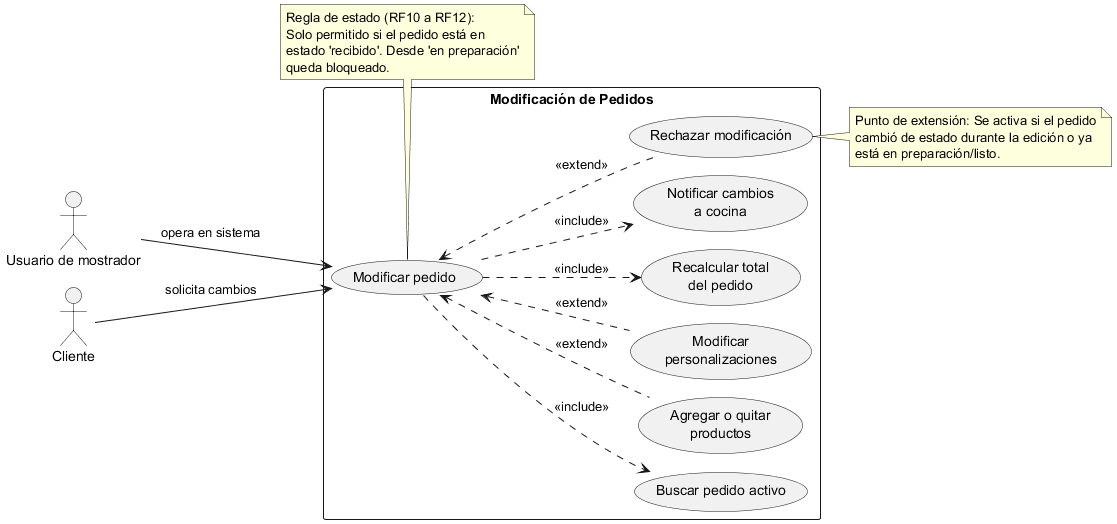

The diagram above was rendered by PlantUML. Its source (embedded in the PNG):
@startuml
!pragma layout smetana
left to right direction
skinparam packageStyle rectangle
skinparam shadowing false

actor "Usuario de mostrador" as Mostrador
actor "Cliente" as Cliente

rectangle "Modificación de Pedidos" {
  usecase "Modificar pedido" as UC_Modificar
  usecase "Buscar pedido activo" as UC_Buscar
  usecase "Agregar o quitar\nproductos" as UC_Productos
  usecase "Modificar\npersonalizaciones" as UC_Personalizaciones
  usecase "Recalcular total\ndel pedido" as UC_Recalcular
  usecase "Notificar cambios\na cocina" as UC_NotificarCocina
  usecase "Rechazar modificación" as UC_RechazarMod
}

Cliente --> UC_Modificar : solicita cambios
Mostrador --> UC_Modificar : opera en sistema

UC_Modificar ..> UC_Buscar : <<include>>
UC_Modificar ..> UC_Recalcular : <<include>>
UC_Modificar ..> UC_NotificarCocina : <<include>>

UC_Modificar <.. UC_Productos : <<extend>>
UC_Modificar <.. UC_Personalizaciones : <<extend>>
UC_Modificar <.. UC_RechazarMod : <<extend>>

note bottom of UC_Modificar
  Regla de estado (RF10 a RF12):
  Solo permitido si el pedido está en
  estado 'recibido'. Desde 'en preparación'
  queda bloqueado.
end note

note right of UC_RechazarMod
  Punto de extensión: Se activa si el pedido
  cambió de estado durante la edición o ya
  está en preparación/listo.
end note
@enduml